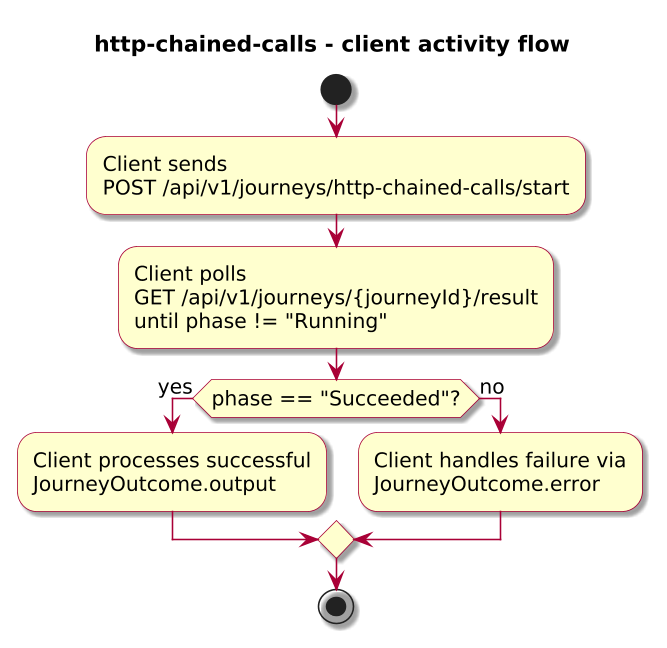

The diagram above was rendered by PlantUML. Its source (embedded in the PNG):
@startuml

skinparam BackgroundColor #FFFFFF
skinparam Shadowing true

skinparam DefaultFontName "SansSerif"
skinparam DefaultFontSize 13
skinparam DefaultFontStyle plain

skinparam dpi 150

skinparam sequence {
  ArrowColor #A80036
  LifeLineBorderColor #A80036
  LifeLineBackgroundColor #FFFFFF
}

skinparam Note {
  BackgroundColor #FBFB77
  BorderColor #A80036
}

skinparam ParticipantBorderColor #A80036
skinparam ParticipantBackgroundColor #FEFECE

skinparam ActorBorderColor #A80036
skinparam ActorBackgroundColor #FFFFFF
skinparam SequenceActorBorderThickness 2

skinparam state {
  BorderColor #A80036
  BackgroundColor #FEFECE
}

skinparam activity {
  ArrowColor #A80036
  BackgroundColor #FEFECE
  BorderColor #A80036
}

!include journey-diagram-theme.puml
title http-chained-calls - client activity flow

start

:Client sends\nPOST /api/v1/journeys/http-chained-calls/start;
:Client polls\nGET /api/v1/journeys/{journeyId}/result\nuntil phase != "Running";

if (phase == "Succeeded"?) then (yes)
  :Client processes successful\nJourneyOutcome.output;
else (no)
  :Client handles failure via\nJourneyOutcome.error;
endif

stop

@enduml